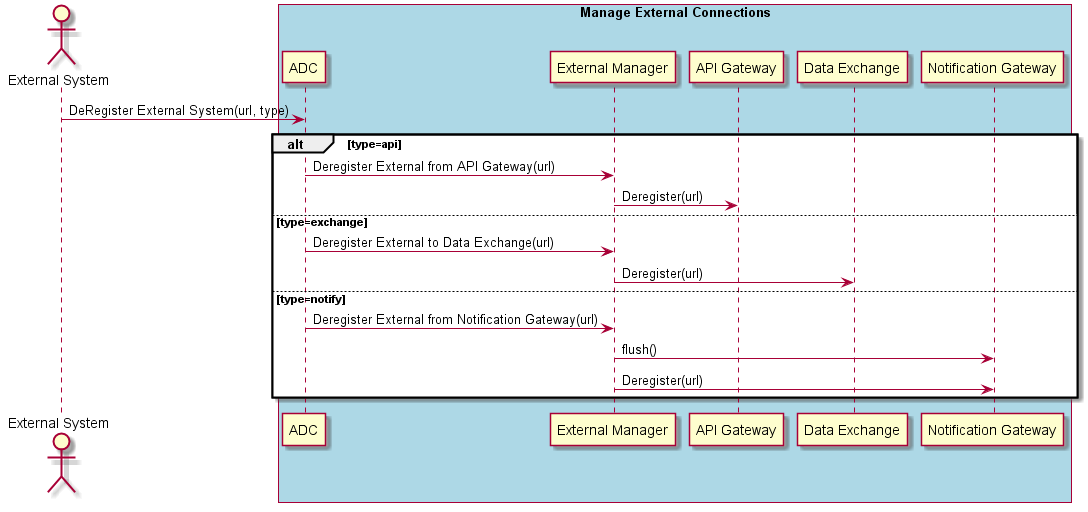

The diagram above was rendered by PlantUML. Its source (embedded in the PNG):
@startuml
Actor "External System" as A

box "Manage External Connections" #lightblue
participant "ADC" as S
A -> S : DeRegister External System(url, type)
alt type=api
  S -> "External Manager": Deregister External from API Gateway(url)
  "External Manager" -> "API Gateway" : Deregister(url)
else type=exchange
  S -> "External Manager": Deregister External to Data Exchange(url)
  "External Manager" -> "Data Exchange": Deregister(url)
else type=notify
  S -> "External Manager": Deregister External from Notification Gateway(url)
  "External Manager" -> "Notification Gateway": flush()
  "External Manager" -> "Notification Gateway": Deregister(url)
end
end box

@enduml